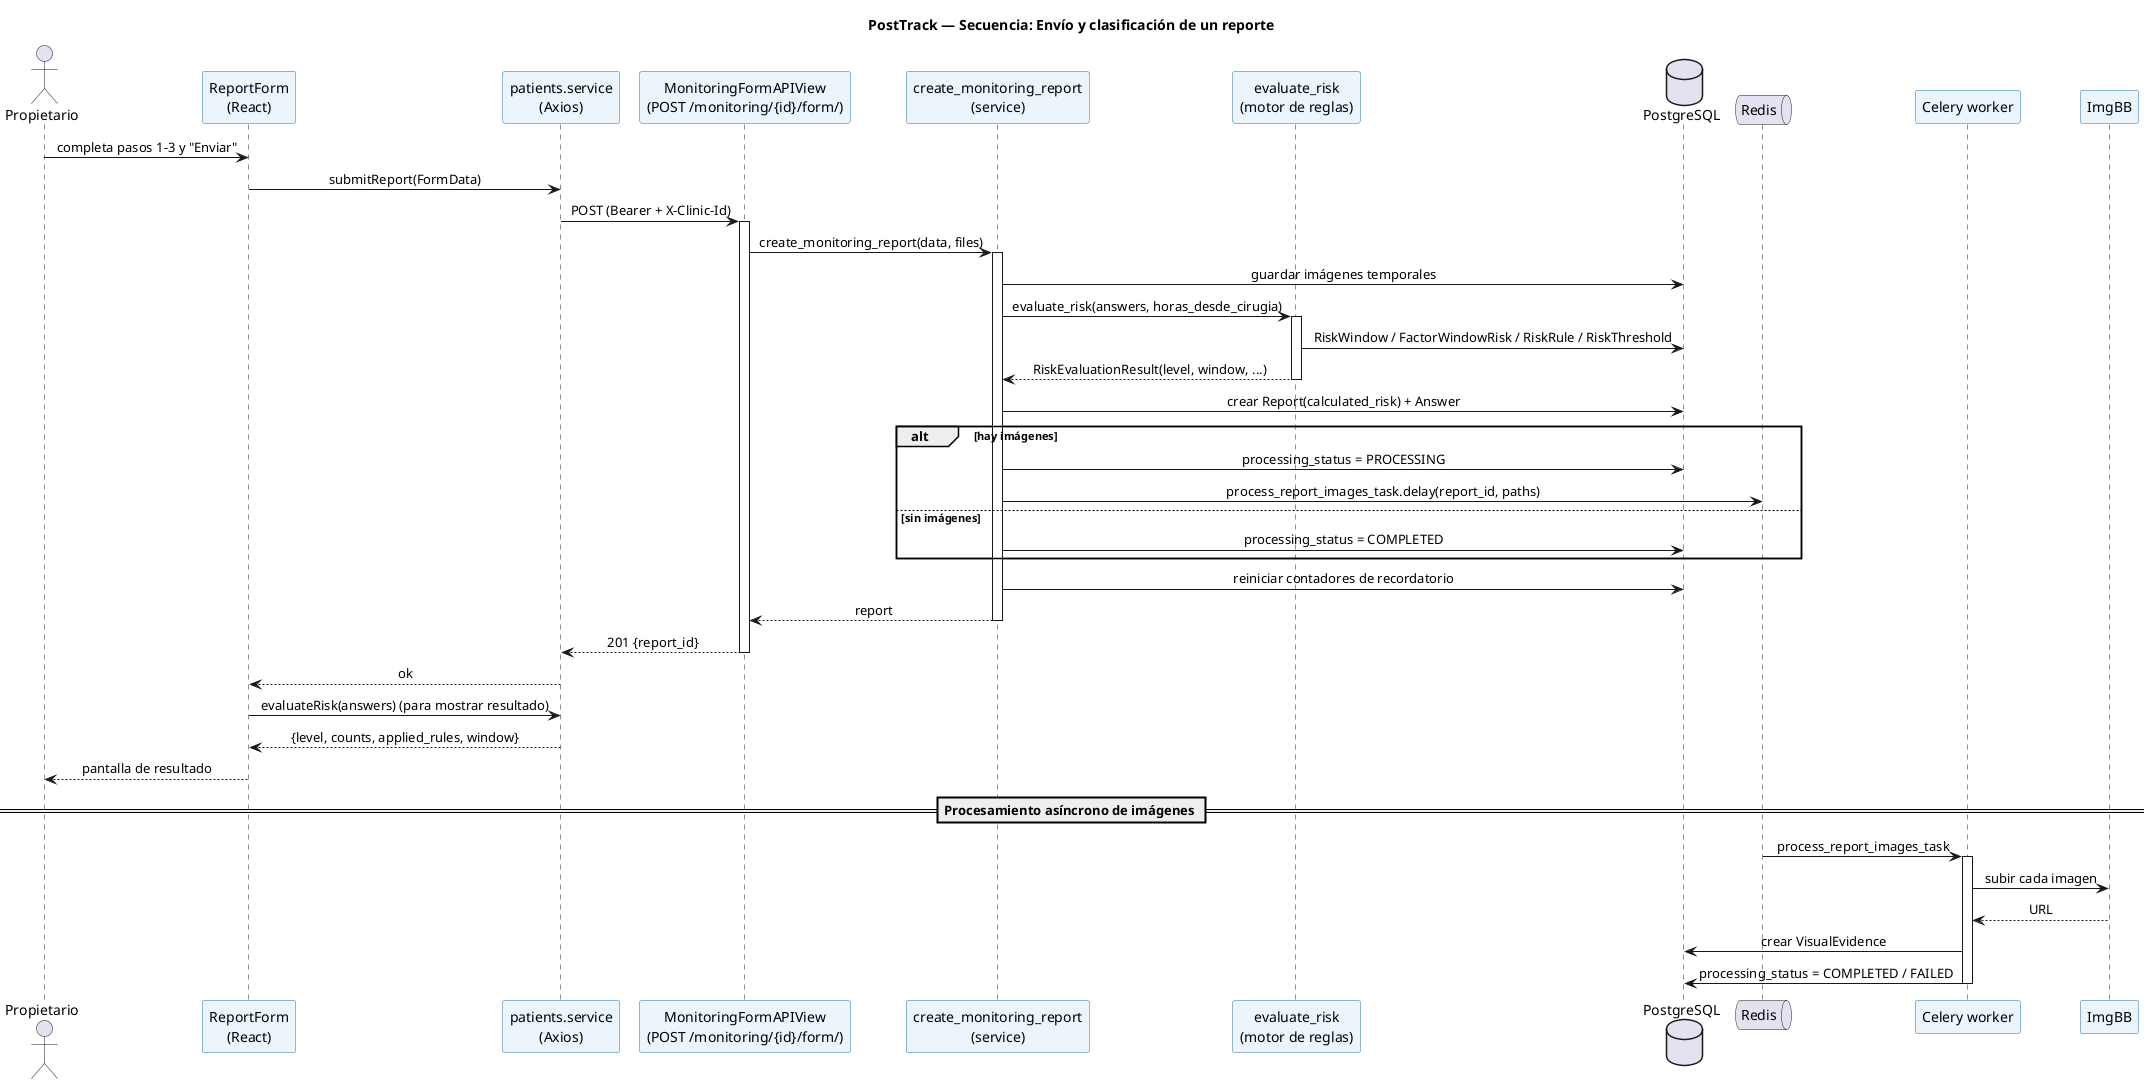

The diagram above was rendered by PlantUML. Its source (embedded in the PNG):
@startuml secuencia-envio-reporte
title PostTrack — Secuencia: Envío y clasificación de un reporte

skinparam backgroundColor #FFFFFF
skinparam shadowing false
skinparam defaultFontName "Helvetica"
skinparam sequenceMessageAlign center
skinparam ParticipantBackgroundColor #EBF5FB
skinparam ParticipantBorderColor #2471A3

actor Propietario as O
participant "ReportForm\n(React)" as FE
participant "patients.service\n(Axios)" as API
participant "MonitoringFormAPIView\n(POST /monitoring/{id}/form/)" as VIEW
participant "create_monitoring_report\n(service)" as SVC
participant "evaluate_risk\n(motor de reglas)" as RISK
database "PostgreSQL" as DB
queue "Redis" as RQ
participant "Celery worker" as CEL
participant "ImgBB" as IMG

O -> FE : completa pasos 1-3 y "Enviar"
FE -> API : submitReport(FormData)
API -> VIEW : POST (Bearer + X-Clinic-Id)
activate VIEW
VIEW -> SVC : create_monitoring_report(data, files)
activate SVC
SVC -> DB : guardar imágenes temporales
SVC -> RISK : evaluate_risk(answers, horas_desde_cirugia)
activate RISK
RISK -> DB : RiskWindow / FactorWindowRisk / RiskRule / RiskThreshold
RISK --> SVC : RiskEvaluationResult(level, window, ...)
deactivate RISK
SVC -> DB : crear Report(calculated_risk) + Answer
alt hay imágenes
  SVC -> DB : processing_status = PROCESSING
  SVC -> RQ : process_report_images_task.delay(report_id, paths)
else sin imágenes
  SVC -> DB : processing_status = COMPLETED
end
SVC -> DB : reiniciar contadores de recordatorio
SVC --> VIEW : report
deactivate SVC
VIEW --> API : 201 {report_id}
deactivate VIEW
API --> FE : ok
FE -> API : evaluateRisk(answers) (para mostrar resultado)
API --> FE : {level, counts, applied_rules, window}
FE --> O : pantalla de resultado

== Procesamiento asíncrono de imágenes ==
RQ -> CEL : process_report_images_task
activate CEL
CEL -> IMG : subir cada imagen
IMG --> CEL : URL
CEL -> DB : crear VisualEvidence
CEL -> DB : processing_status = COMPLETED / FAILED
deactivate CEL

@enduml